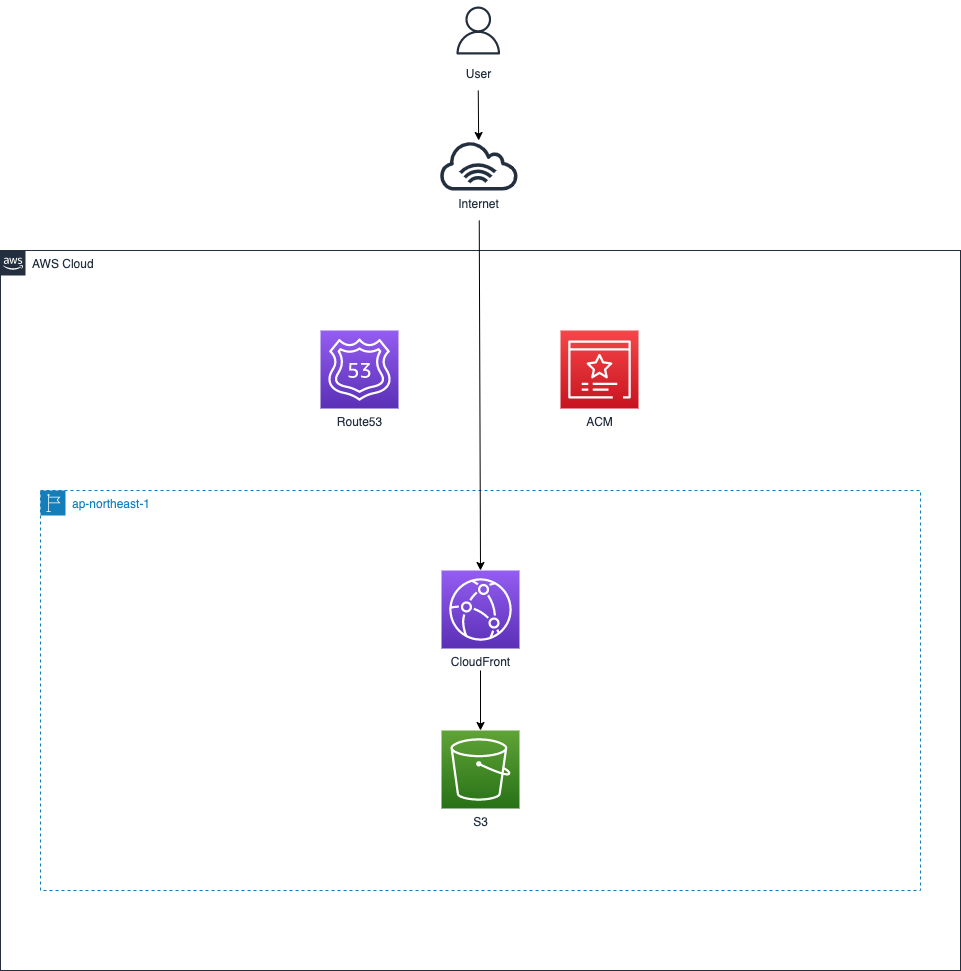

The diagram above was exported from draw.io. Its source (the exported page's mxGraphModel, read from the mxfile embedded in the PNG):
<mxGraphModel dx="1203" dy="2167" grid="1" gridSize="10" guides="1" tooltips="1" connect="1" arrows="1" fold="1" page="1" pageScale="1" pageWidth="827" pageHeight="1169" background="#FFFFFF" math="0" shadow="0">
  <root>
    <mxCell id="0" />
    <mxCell id="1" parent="0" />
    <mxCell id="2" value="AWS Cloud" style="points=[[0,0],[0.25,0],[0.5,0],[0.75,0],[1,0],[1,0.25],[1,0.5],[1,0.75],[1,1],[0.75,1],[0.5,1],[0.25,1],[0,1],[0,0.75],[0,0.5],[0,0.25]];outlineConnect=0;gradientColor=none;html=1;whiteSpace=wrap;fontSize=12;fontStyle=0;shape=mxgraph.aws4.group;grIcon=mxgraph.aws4.group_aws_cloud_alt;strokeColor=#232F3E;fillColor=none;verticalAlign=top;align=left;spacingLeft=30;fontColor=#232F3E;dashed=0;" vertex="1" parent="1">
      <mxGeometry x="160" y="-280" width="960" height="720" as="geometry" />
    </mxCell>
    <mxCell id="3" value="&lt;span&gt;ap-northeast-1&lt;/span&gt;" style="points=[[0,0],[0.25,0],[0.5,0],[0.75,0],[1,0],[1,0.25],[1,0.5],[1,0.75],[1,1],[0.75,1],[0.5,1],[0.25,1],[0,1],[0,0.75],[0,0.5],[0,0.25]];outlineConnect=0;gradientColor=none;html=1;whiteSpace=wrap;fontSize=12;fontStyle=0;shape=mxgraph.aws4.group;grIcon=mxgraph.aws4.group_region;strokeColor=#147EBA;fillColor=none;verticalAlign=top;align=left;spacingLeft=30;fontColor=#147EBA;dashed=1;" vertex="1" parent="1">
      <mxGeometry x="200" y="-40" width="880" height="400" as="geometry" />
    </mxCell>
    <mxCell id="4" value="Internet" style="outlineConnect=0;fontColor=#232F3E;gradientColor=none;fillColor=#232F3E;strokeColor=none;dashed=0;verticalLabelPosition=bottom;verticalAlign=top;align=center;html=1;fontSize=12;fontStyle=0;aspect=fixed;pointerEvents=1;shape=mxgraph.aws4.internet_alt1;" vertex="1" parent="1">
      <mxGeometry x="597.75" y="-390" width="81.25" height="50" as="geometry" />
    </mxCell>
    <mxCell id="5" value="User" style="sketch=0;outlineConnect=0;fontColor=#232F3E;gradientColor=none;strokeColor=#232F3E;fillColor=#ffffff;dashed=0;verticalLabelPosition=bottom;verticalAlign=top;align=center;html=1;fontSize=12;fontStyle=0;aspect=fixed;shape=mxgraph.aws4.resourceIcon;resIcon=mxgraph.aws4.user;" vertex="1" parent="1">
      <mxGeometry x="607.75" y="-530" width="60" height="60" as="geometry" />
    </mxCell>
    <mxCell id="6" value="" style="endArrow=classic;html=1;" edge="1" parent="1" target="4">
      <mxGeometry width="50" height="50" relative="1" as="geometry">
        <mxPoint x="637.75" y="-440" as="sourcePoint" />
        <mxPoint x="647.75" y="38.5" as="targetPoint" />
      </mxGeometry>
    </mxCell>
    <mxCell id="7" value="" style="endArrow=classic;html=1;entryX=0.5;entryY=0;entryDx=0;entryDy=0;entryPerimeter=0;" edge="1" parent="1" target="8">
      <mxGeometry width="50" height="50" relative="1" as="geometry">
        <mxPoint x="638.75" y="-310" as="sourcePoint" />
        <mxPoint x="637.75" y="-100" as="targetPoint" />
      </mxGeometry>
    </mxCell>
    <mxCell id="8" value="CloudFront" style="sketch=0;points=[[0,0,0],[0.25,0,0],[0.5,0,0],[0.75,0,0],[1,0,0],[0,1,0],[0.25,1,0],[0.5,1,0],[0.75,1,0],[1,1,0],[0,0.25,0],[0,0.5,0],[0,0.75,0],[1,0.25,0],[1,0.5,0],[1,0.75,0]];outlineConnect=0;fontColor=#232F3E;gradientColor=#945DF2;gradientDirection=north;fillColor=#5A30B5;strokeColor=#ffffff;dashed=0;verticalLabelPosition=bottom;verticalAlign=top;align=center;html=1;fontSize=12;fontStyle=0;aspect=fixed;shape=mxgraph.aws4.resourceIcon;resIcon=mxgraph.aws4.cloudfront;" vertex="1" parent="1">
      <mxGeometry x="601" y="40" width="78" height="78" as="geometry" />
    </mxCell>
    <mxCell id="9" value="S3" style="sketch=0;points=[[0,0,0],[0.25,0,0],[0.5,0,0],[0.75,0,0],[1,0,0],[0,1,0],[0.25,1,0],[0.5,1,0],[0.75,1,0],[1,1,0],[0,0.25,0],[0,0.5,0],[0,0.75,0],[1,0.25,0],[1,0.5,0],[1,0.75,0]];outlineConnect=0;fontColor=#232F3E;gradientColor=#60A337;gradientDirection=north;fillColor=#277116;strokeColor=#ffffff;dashed=0;verticalLabelPosition=bottom;verticalAlign=top;align=center;html=1;fontSize=12;fontStyle=0;aspect=fixed;shape=mxgraph.aws4.resourceIcon;resIcon=mxgraph.aws4.s3;" vertex="1" parent="1">
      <mxGeometry x="601" y="200" width="78" height="78" as="geometry" />
    </mxCell>
    <mxCell id="10" value="" style="endArrow=classic;html=1;entryX=0.5;entryY=0;entryDx=0;entryDy=0;entryPerimeter=0;" edge="1" parent="1" target="9">
      <mxGeometry width="50" height="50" relative="1" as="geometry">
        <mxPoint x="640" y="140" as="sourcePoint" />
        <mxPoint x="650" y="50" as="targetPoint" />
      </mxGeometry>
    </mxCell>
    <mxCell id="11" value="Route53" style="sketch=0;points=[[0,0,0],[0.25,0,0],[0.5,0,0],[0.75,0,0],[1,0,0],[0,1,0],[0.25,1,0],[0.5,1,0],[0.75,1,0],[1,1,0],[0,0.25,0],[0,0.5,0],[0,0.75,0],[1,0.25,0],[1,0.5,0],[1,0.75,0]];outlineConnect=0;fontColor=#232F3E;gradientColor=#945DF2;gradientDirection=north;fillColor=#5A30B5;strokeColor=#ffffff;dashed=0;verticalLabelPosition=bottom;verticalAlign=top;align=center;html=1;fontSize=12;fontStyle=0;aspect=fixed;shape=mxgraph.aws4.resourceIcon;resIcon=mxgraph.aws4.route_53;" vertex="1" parent="1">
      <mxGeometry x="480" y="-200" width="78" height="78" as="geometry" />
    </mxCell>
    <mxCell id="12" value="ACM" style="sketch=0;points=[[0,0,0],[0.25,0,0],[0.5,0,0],[0.75,0,0],[1,0,0],[0,1,0],[0.25,1,0],[0.5,1,0],[0.75,1,0],[1,1,0],[0,0.25,0],[0,0.5,0],[0,0.75,0],[1,0.25,0],[1,0.5,0],[1,0.75,0]];outlineConnect=0;fontColor=#232F3E;gradientColor=#F54749;gradientDirection=north;fillColor=#C7131F;strokeColor=#ffffff;dashed=0;verticalLabelPosition=bottom;verticalAlign=top;align=center;html=1;fontSize=12;fontStyle=0;aspect=fixed;shape=mxgraph.aws4.resourceIcon;resIcon=mxgraph.aws4.certificate_manager_3;" vertex="1" parent="1">
      <mxGeometry x="720" y="-200" width="78" height="78" as="geometry" />
    </mxCell>
  </root>
</mxGraphModel>